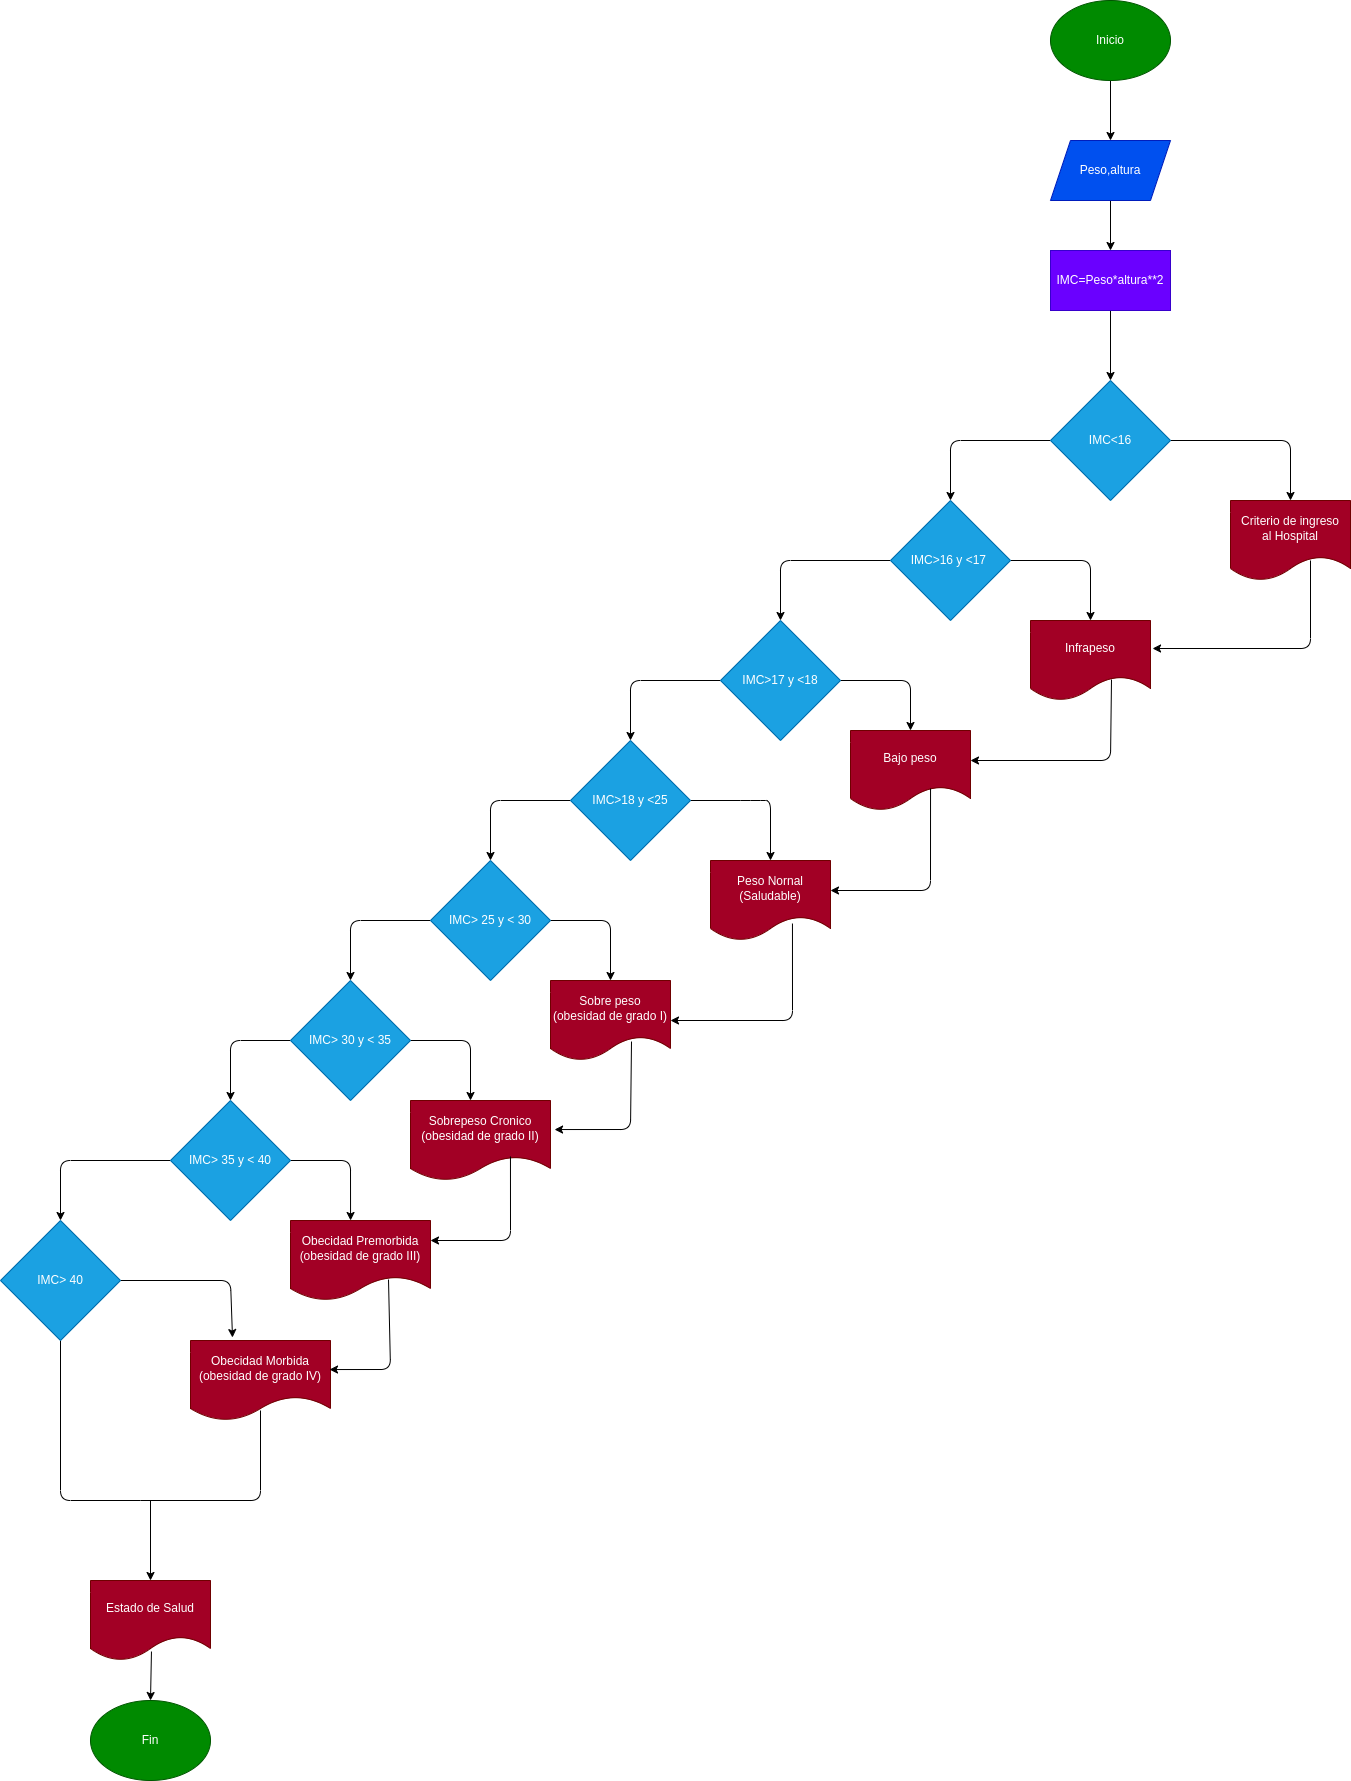

The diagram above was exported from draw.io. Its source (the exported page's mxGraphModel, read from the mxfile embedded in the PNG):
<mxGraphModel dx="1403" dy="413" grid="1" gridSize="10" guides="1" tooltips="1" connect="1" arrows="1" fold="1" page="1" pageScale="1" pageWidth="827" pageHeight="1169" math="0" shadow="0">
  <root>
    <mxCell id="0" />
    <mxCell id="1" parent="0" />
    <mxCell id="4" style="edgeStyle=none;html=1;exitX=0.5;exitY=1;exitDx=0;exitDy=0;" parent="1" source="2" target="3" edge="1">
      <mxGeometry relative="1" as="geometry" />
    </mxCell>
    <mxCell id="2" value="Inicio" style="ellipse;whiteSpace=wrap;html=1;fillColor=#008a00;fontColor=#ffffff;strokeColor=#005700;" parent="1" vertex="1">
      <mxGeometry x="260" y="100" width="120" height="80" as="geometry" />
    </mxCell>
    <mxCell id="6" style="edgeStyle=none;html=1;exitX=0.5;exitY=1;exitDx=0;exitDy=0;entryX=0.5;entryY=0;entryDx=0;entryDy=0;" parent="1" source="3" target="5" edge="1">
      <mxGeometry relative="1" as="geometry" />
    </mxCell>
    <mxCell id="3" value="Peso,altura" style="shape=parallelogram;perimeter=parallelogramPerimeter;whiteSpace=wrap;html=1;fixedSize=1;fillColor=#0050ef;fontColor=#ffffff;strokeColor=#001DBC;" parent="1" vertex="1">
      <mxGeometry x="260" y="240" width="120" height="60" as="geometry" />
    </mxCell>
    <mxCell id="7" style="edgeStyle=none;html=1;exitX=0.5;exitY=1;exitDx=0;exitDy=0;" parent="1" source="5" edge="1">
      <mxGeometry relative="1" as="geometry">
        <mxPoint x="320" y="480" as="targetPoint" />
      </mxGeometry>
    </mxCell>
    <mxCell id="5" value="IMC=Peso*altura**2" style="rounded=0;whiteSpace=wrap;html=1;fillColor=#6a00ff;fontColor=#ffffff;strokeColor=#3700CC;" parent="1" vertex="1">
      <mxGeometry x="260" y="350" width="120" height="60" as="geometry" />
    </mxCell>
    <mxCell id="10" style="edgeStyle=none;html=1;exitX=1;exitY=0.5;exitDx=0;exitDy=0;entryX=0.5;entryY=0;entryDx=0;entryDy=0;" parent="1" source="8" target="9" edge="1">
      <mxGeometry relative="1" as="geometry">
        <Array as="points">
          <mxPoint x="500" y="540" />
        </Array>
      </mxGeometry>
    </mxCell>
    <mxCell id="11" style="edgeStyle=none;html=1;exitX=0;exitY=0.5;exitDx=0;exitDy=0;" parent="1" source="8" edge="1">
      <mxGeometry relative="1" as="geometry">
        <mxPoint x="160" y="600" as="targetPoint" />
        <Array as="points">
          <mxPoint x="160" y="540" />
        </Array>
      </mxGeometry>
    </mxCell>
    <mxCell id="8" value="IMC&amp;lt;16" style="rhombus;whiteSpace=wrap;html=1;fillColor=#1ba1e2;fontColor=#ffffff;strokeColor=#006EAF;" parent="1" vertex="1">
      <mxGeometry x="260" y="480" width="120" height="120" as="geometry" />
    </mxCell>
    <mxCell id="9" value="Criterio de ingreso&lt;br&gt;al Hospital" style="shape=document;whiteSpace=wrap;html=1;boundedLbl=1;fillColor=#a20025;fontColor=#ffffff;strokeColor=#6F0000;" parent="1" vertex="1">
      <mxGeometry x="440" y="600" width="120" height="80" as="geometry" />
    </mxCell>
    <mxCell id="14" style="edgeStyle=none;html=1;exitX=1;exitY=0.5;exitDx=0;exitDy=0;" parent="1" source="13" edge="1">
      <mxGeometry relative="1" as="geometry">
        <mxPoint x="300" y="720" as="targetPoint" />
        <Array as="points">
          <mxPoint x="300" y="660" />
        </Array>
      </mxGeometry>
    </mxCell>
    <mxCell id="16" style="edgeStyle=none;html=1;exitX=0;exitY=0.5;exitDx=0;exitDy=0;entryX=0.5;entryY=0;entryDx=0;entryDy=0;" parent="1" source="13" target="17" edge="1">
      <mxGeometry relative="1" as="geometry">
        <mxPoint x="20" y="720" as="targetPoint" />
        <Array as="points">
          <mxPoint x="-10" y="660" />
        </Array>
      </mxGeometry>
    </mxCell>
    <mxCell id="13" value="IMC&amp;gt;16 y &amp;lt;17&amp;nbsp;" style="rhombus;whiteSpace=wrap;html=1;fillColor=#1ba1e2;fontColor=#ffffff;strokeColor=#006EAF;" parent="1" vertex="1">
      <mxGeometry x="100" y="600" width="120" height="120" as="geometry" />
    </mxCell>
    <mxCell id="15" value="Infrapeso" style="shape=document;whiteSpace=wrap;html=1;boundedLbl=1;fillColor=#a20025;fontColor=#ffffff;strokeColor=#6F0000;" parent="1" vertex="1">
      <mxGeometry x="240" y="720" width="120" height="80" as="geometry" />
    </mxCell>
    <mxCell id="19" style="edgeStyle=none;html=1;exitX=1;exitY=0.5;exitDx=0;exitDy=0;entryX=0.5;entryY=0;entryDx=0;entryDy=0;" parent="1" source="17" target="18" edge="1">
      <mxGeometry relative="1" as="geometry">
        <mxPoint x="130" y="810" as="targetPoint" />
        <Array as="points">
          <mxPoint x="120" y="780" />
        </Array>
      </mxGeometry>
    </mxCell>
    <mxCell id="20" style="edgeStyle=none;html=1;exitX=0;exitY=0.5;exitDx=0;exitDy=0;" parent="1" source="17" edge="1">
      <mxGeometry relative="1" as="geometry">
        <mxPoint x="-160" y="840" as="targetPoint" />
        <Array as="points">
          <mxPoint x="-160" y="780" />
        </Array>
      </mxGeometry>
    </mxCell>
    <mxCell id="17" value="IMC&amp;gt;17 y &amp;lt;18" style="rhombus;whiteSpace=wrap;html=1;fillColor=#1ba1e2;fontColor=#ffffff;strokeColor=#006EAF;" parent="1" vertex="1">
      <mxGeometry x="-70" y="720" width="120" height="120" as="geometry" />
    </mxCell>
    <mxCell id="18" value="Bajo peso" style="shape=document;whiteSpace=wrap;html=1;boundedLbl=1;fillColor=#a20025;fontColor=#ffffff;strokeColor=#6F0000;" parent="1" vertex="1">
      <mxGeometry x="60" y="830" width="120" height="80" as="geometry" />
    </mxCell>
    <mxCell id="22" style="edgeStyle=none;html=1;exitX=1;exitY=0.5;exitDx=0;exitDy=0;entryX=0.5;entryY=0;entryDx=0;entryDy=0;" parent="1" source="21" target="23" edge="1">
      <mxGeometry relative="1" as="geometry">
        <mxPoint x="-40" y="960" as="targetPoint" />
        <Array as="points">
          <mxPoint x="-40" y="900" />
          <mxPoint x="-20" y="900" />
        </Array>
      </mxGeometry>
    </mxCell>
    <mxCell id="24" style="edgeStyle=none;html=1;exitX=0;exitY=0.5;exitDx=0;exitDy=0;" parent="1" source="21" edge="1">
      <mxGeometry relative="1" as="geometry">
        <mxPoint x="-300" y="960" as="targetPoint" />
        <Array as="points">
          <mxPoint x="-300" y="900" />
        </Array>
      </mxGeometry>
    </mxCell>
    <mxCell id="21" value="IMC&amp;gt;18 y &amp;lt;25" style="rhombus;whiteSpace=wrap;html=1;fillColor=#1ba1e2;fontColor=#ffffff;strokeColor=#006EAF;" parent="1" vertex="1">
      <mxGeometry x="-220" y="840" width="120" height="120" as="geometry" />
    </mxCell>
    <mxCell id="23" value="Peso Nornal&lt;br&gt;(Saludable)" style="shape=document;whiteSpace=wrap;html=1;boundedLbl=1;fillColor=#a20025;fontColor=#ffffff;strokeColor=#6F0000;" parent="1" vertex="1">
      <mxGeometry x="-80" y="960" width="120" height="80" as="geometry" />
    </mxCell>
    <mxCell id="26" style="edgeStyle=none;html=1;exitX=1;exitY=0.5;exitDx=0;exitDy=0;" parent="1" source="25" edge="1">
      <mxGeometry relative="1" as="geometry">
        <mxPoint x="-180" y="1080" as="targetPoint" />
        <Array as="points">
          <mxPoint x="-180" y="1020" />
        </Array>
      </mxGeometry>
    </mxCell>
    <mxCell id="28" style="edgeStyle=none;html=1;exitX=0;exitY=0.5;exitDx=0;exitDy=0;" parent="1" source="25" edge="1">
      <mxGeometry relative="1" as="geometry">
        <mxPoint x="-440" y="1080" as="targetPoint" />
        <Array as="points">
          <mxPoint x="-440" y="1020" />
        </Array>
      </mxGeometry>
    </mxCell>
    <mxCell id="25" value="IMC&amp;gt; 25 y &amp;lt; 30" style="rhombus;whiteSpace=wrap;html=1;fillColor=#1ba1e2;fontColor=#ffffff;strokeColor=#006EAF;" parent="1" vertex="1">
      <mxGeometry x="-360" y="960" width="120" height="120" as="geometry" />
    </mxCell>
    <mxCell id="27" value="Sobre peso&lt;br&gt;(obesidad de grado I)" style="shape=document;whiteSpace=wrap;html=1;boundedLbl=1;fillColor=#a20025;fontColor=#ffffff;strokeColor=#6F0000;" parent="1" vertex="1">
      <mxGeometry x="-240" y="1080" width="120" height="80" as="geometry" />
    </mxCell>
    <mxCell id="30" style="edgeStyle=none;html=1;exitX=1;exitY=0.5;exitDx=0;exitDy=0;" parent="1" source="29" edge="1">
      <mxGeometry relative="1" as="geometry">
        <mxPoint x="-320" y="1200" as="targetPoint" />
        <Array as="points">
          <mxPoint x="-320" y="1140" />
        </Array>
      </mxGeometry>
    </mxCell>
    <mxCell id="32" style="edgeStyle=none;html=1;exitX=0;exitY=0.5;exitDx=0;exitDy=0;" parent="1" source="29" edge="1">
      <mxGeometry relative="1" as="geometry">
        <mxPoint x="-560" y="1200" as="targetPoint" />
        <Array as="points">
          <mxPoint x="-560" y="1140" />
        </Array>
      </mxGeometry>
    </mxCell>
    <mxCell id="29" value="IMC&amp;gt; 30 y &amp;lt; 35" style="rhombus;whiteSpace=wrap;html=1;fillColor=#1ba1e2;fontColor=#ffffff;strokeColor=#006EAF;" parent="1" vertex="1">
      <mxGeometry x="-500" y="1080" width="120" height="120" as="geometry" />
    </mxCell>
    <mxCell id="31" value="Sobrepeso Cronico&lt;br&gt;(obesidad de grado II)" style="shape=document;whiteSpace=wrap;html=1;boundedLbl=1;fillColor=#a20025;fontColor=#ffffff;strokeColor=#6F0000;" parent="1" vertex="1">
      <mxGeometry x="-380" y="1200" width="140" height="80" as="geometry" />
    </mxCell>
    <mxCell id="35" style="edgeStyle=none;html=1;exitX=1;exitY=0.5;exitDx=0;exitDy=0;entryX=0.429;entryY=0;entryDx=0;entryDy=0;entryPerimeter=0;" parent="1" source="33" target="34" edge="1">
      <mxGeometry relative="1" as="geometry">
        <Array as="points">
          <mxPoint x="-440" y="1260" />
        </Array>
      </mxGeometry>
    </mxCell>
    <mxCell id="36" style="edgeStyle=none;html=1;exitX=0;exitY=0.5;exitDx=0;exitDy=0;" parent="1" source="33" target="37" edge="1">
      <mxGeometry relative="1" as="geometry">
        <mxPoint x="-680" y="1320" as="targetPoint" />
        <Array as="points">
          <mxPoint x="-730" y="1260" />
        </Array>
      </mxGeometry>
    </mxCell>
    <mxCell id="33" value="IMC&amp;gt; 35 y &amp;lt; 40" style="rhombus;whiteSpace=wrap;html=1;fillColor=#1ba1e2;fontColor=#ffffff;strokeColor=#006EAF;" parent="1" vertex="1">
      <mxGeometry x="-620" y="1200" width="120" height="120" as="geometry" />
    </mxCell>
    <mxCell id="34" value="Obecidad Premorbida&lt;br&gt;(obesidad de grado III)" style="shape=document;whiteSpace=wrap;html=1;boundedLbl=1;fillColor=#a20025;fontColor=#ffffff;strokeColor=#6F0000;" parent="1" vertex="1">
      <mxGeometry x="-500" y="1320" width="140" height="80" as="geometry" />
    </mxCell>
    <mxCell id="38" style="edgeStyle=none;html=1;exitX=1;exitY=0.5;exitDx=0;exitDy=0;entryX=0.3;entryY=-0.037;entryDx=0;entryDy=0;entryPerimeter=0;" parent="1" source="37" target="39" edge="1">
      <mxGeometry relative="1" as="geometry">
        <mxPoint x="-570" y="1440" as="targetPoint" />
        <Array as="points">
          <mxPoint x="-560" y="1380" />
        </Array>
      </mxGeometry>
    </mxCell>
    <mxCell id="40" style="edgeStyle=none;html=1;exitX=0.5;exitY=1;exitDx=0;exitDy=0;endArrow=none;endFill=0;" parent="1" source="37" edge="1">
      <mxGeometry relative="1" as="geometry">
        <mxPoint x="-650" y="1600" as="targetPoint" />
        <Array as="points">
          <mxPoint x="-730" y="1600" />
        </Array>
      </mxGeometry>
    </mxCell>
    <mxCell id="37" value="IMC&amp;gt; 40" style="rhombus;whiteSpace=wrap;html=1;fillColor=#1ba1e2;fontColor=#ffffff;strokeColor=#006EAF;" parent="1" vertex="1">
      <mxGeometry x="-790" y="1320" width="120" height="120" as="geometry" />
    </mxCell>
    <mxCell id="39" value="Obecidad Morbida&lt;br&gt;(obesidad de grado IV)" style="shape=document;whiteSpace=wrap;html=1;boundedLbl=1;fillColor=#a20025;fontColor=#ffffff;strokeColor=#6F0000;" parent="1" vertex="1">
      <mxGeometry x="-600" y="1440" width="140" height="80" as="geometry" />
    </mxCell>
    <mxCell id="41" value="" style="endArrow=none;html=1;endFill=0;" parent="1" edge="1">
      <mxGeometry width="50" height="50" relative="1" as="geometry">
        <mxPoint x="-530" y="1510" as="sourcePoint" />
        <mxPoint x="-650" y="1600" as="targetPoint" />
        <Array as="points">
          <mxPoint x="-530" y="1600" />
        </Array>
      </mxGeometry>
    </mxCell>
    <mxCell id="42" value="" style="endArrow=classic;html=1;" parent="1" edge="1">
      <mxGeometry width="50" height="50" relative="1" as="geometry">
        <mxPoint x="-640" y="1600" as="sourcePoint" />
        <mxPoint x="-640" y="1680" as="targetPoint" />
      </mxGeometry>
    </mxCell>
    <mxCell id="43" value="Estado de Salud" style="shape=document;whiteSpace=wrap;html=1;boundedLbl=1;fillColor=#a20025;fontColor=#ffffff;strokeColor=#6F0000;" parent="1" vertex="1">
      <mxGeometry x="-700" y="1680" width="120" height="80" as="geometry" />
    </mxCell>
    <mxCell id="44" value="Fin" style="ellipse;whiteSpace=wrap;html=1;fillColor=#008a00;fontColor=#ffffff;strokeColor=#005700;" parent="1" vertex="1">
      <mxGeometry x="-700" y="1800" width="120" height="80" as="geometry" />
    </mxCell>
    <mxCell id="45" value="" style="endArrow=classic;html=1;entryX=0.5;entryY=0;entryDx=0;entryDy=0;exitX=0.508;exitY=0.888;exitDx=0;exitDy=0;exitPerimeter=0;" parent="1" source="43" target="44" edge="1">
      <mxGeometry width="50" height="50" relative="1" as="geometry">
        <mxPoint x="-690" y="1820" as="sourcePoint" />
        <mxPoint x="-640" y="1770" as="targetPoint" />
      </mxGeometry>
    </mxCell>
    <mxCell id="46" value="" style="endArrow=classic;html=1;entryX=0.993;entryY=0.363;entryDx=0;entryDy=0;entryPerimeter=0;exitX=0.7;exitY=0.738;exitDx=0;exitDy=0;exitPerimeter=0;" parent="1" source="34" target="39" edge="1">
      <mxGeometry width="50" height="50" relative="1" as="geometry">
        <mxPoint x="-360" y="1500" as="sourcePoint" />
        <mxPoint x="-310" y="1450" as="targetPoint" />
        <Array as="points">
          <mxPoint x="-400" y="1469" />
        </Array>
      </mxGeometry>
    </mxCell>
    <mxCell id="47" value="" style="endArrow=classic;html=1;entryX=1;entryY=0.25;entryDx=0;entryDy=0;exitX=0.714;exitY=0.7;exitDx=0;exitDy=0;exitPerimeter=0;" parent="1" source="31" target="34" edge="1">
      <mxGeometry width="50" height="50" relative="1" as="geometry">
        <mxPoint x="-300" y="1360" as="sourcePoint" />
        <mxPoint x="-250" y="1310" as="targetPoint" />
        <Array as="points">
          <mxPoint x="-280" y="1340" />
        </Array>
      </mxGeometry>
    </mxCell>
    <mxCell id="48" value="" style="endArrow=classic;html=1;entryX=1.029;entryY=0.363;entryDx=0;entryDy=0;entryPerimeter=0;exitX=0.675;exitY=0.763;exitDx=0;exitDy=0;exitPerimeter=0;" parent="1" source="27" target="31" edge="1">
      <mxGeometry width="50" height="50" relative="1" as="geometry">
        <mxPoint x="-170" y="1150" as="sourcePoint" />
        <mxPoint x="-70" y="1030" as="targetPoint" />
        <Array as="points">
          <mxPoint x="-160" y="1229" />
        </Array>
      </mxGeometry>
    </mxCell>
    <mxCell id="49" value="" style="endArrow=classic;html=1;entryX=1;entryY=0.5;entryDx=0;entryDy=0;exitX=0.683;exitY=0.788;exitDx=0;exitDy=0;exitPerimeter=0;" parent="1" source="23" target="27" edge="1">
      <mxGeometry width="50" height="50" relative="1" as="geometry">
        <mxPoint x="-60" y="1110" as="sourcePoint" />
        <mxPoint x="-10" y="1060" as="targetPoint" />
        <Array as="points">
          <mxPoint x="2" y="1120" />
        </Array>
      </mxGeometry>
    </mxCell>
    <mxCell id="50" value="" style="endArrow=classic;html=1;entryX=1;entryY=0.375;entryDx=0;entryDy=0;entryPerimeter=0;exitX=0.667;exitY=0.725;exitDx=0;exitDy=0;exitPerimeter=0;" parent="1" source="18" target="23" edge="1">
      <mxGeometry width="50" height="50" relative="1" as="geometry">
        <mxPoint x="120" y="1020" as="sourcePoint" />
        <mxPoint x="170" y="970" as="targetPoint" />
        <Array as="points">
          <mxPoint x="140" y="990" />
        </Array>
      </mxGeometry>
    </mxCell>
    <mxCell id="51" value="" style="endArrow=classic;html=1;entryX=1;entryY=0.375;entryDx=0;entryDy=0;entryPerimeter=0;exitX=0.675;exitY=0.738;exitDx=0;exitDy=0;exitPerimeter=0;" parent="1" source="15" target="18" edge="1">
      <mxGeometry width="50" height="50" relative="1" as="geometry">
        <mxPoint x="240" y="870" as="sourcePoint" />
        <mxPoint x="290" y="820" as="targetPoint" />
        <Array as="points">
          <mxPoint x="320" y="860" />
        </Array>
      </mxGeometry>
    </mxCell>
    <mxCell id="53" value="" style="endArrow=classic;html=1;entryX=1.017;entryY=0.35;entryDx=0;entryDy=0;entryPerimeter=0;" parent="1" target="15" edge="1">
      <mxGeometry width="50" height="50" relative="1" as="geometry">
        <mxPoint x="520" y="660" as="sourcePoint" />
        <mxPoint x="460" y="770" as="targetPoint" />
        <Array as="points">
          <mxPoint x="520" y="748" />
        </Array>
      </mxGeometry>
    </mxCell>
  </root>
</mxGraphModel>